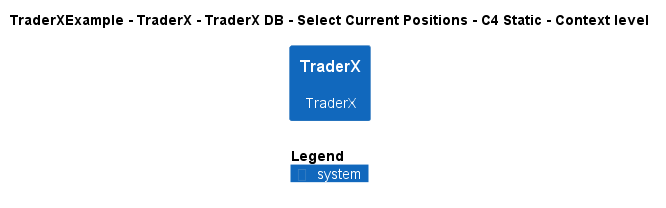

The diagram above was rendered by PlantUML. Its source (embedded in the PNG):
@startuml
!include ..\..\..\..\..\..\..\.c4s\C4_Context.puml

AddElementTag("c4interflow:lifecycle:new", $bgColor=green, $fontColor=#ffffff, $borderColor=green, $shadowing="False")
AddElementTag("c4interflow:lifecycle:changed", $bgColor=orange, $fontColor=#ffffff, $borderColor=orange, $shadowing="False")
AddElementTag("c4interflow:lifecycle:removed", $bgColor=red, $fontColor=#ffffff, $borderColor=red, $shadowing="False")

AddRelTag("c4interflow:lifecycle:new", $textColor=green, $lineColor=green)
AddRelTag("c4interflow:lifecycle:changed", $textColor=orange, $lineColor=orange)
AddRelTag("c4interflow:lifecycle:removed", $textColor=red, $lineColor=red)

SHOW_PERSON_PORTRAIT()
LAYOUT_TOP_DOWN()

skinparam linetype polyline

title TraderXExample - TraderX - TraderX DB - Select Current Positions - C4 Static - Context level

System(TraderXExample.SoftwareSystems.TraderX, "TraderX", "TraderX")



SHOW_LEGEND()
@enduml